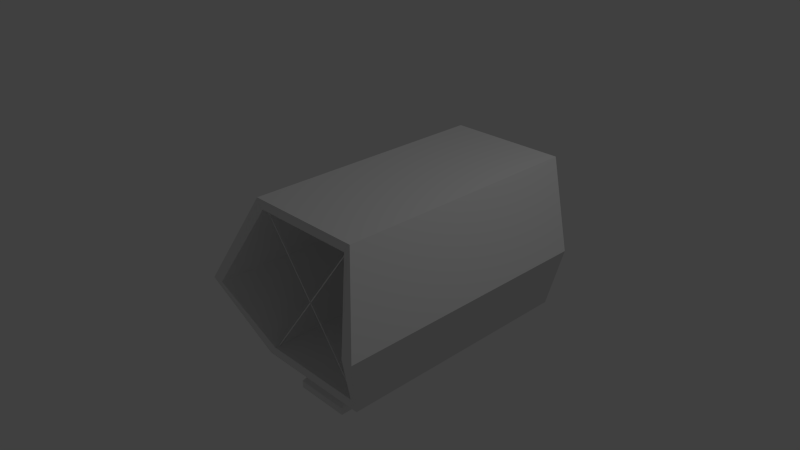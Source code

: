 # Source: sight_sniper_hex.blend  (saved by Blender 2.76.0; exported with 4.5.12 LTS)
import bpy
from mathutils import Matrix  # noqa: F401  (used for matrix-valued properties, if any)

bpy.ops.wm.read_factory_settings(use_empty=True)
scene = bpy.context.scene
scene.name = 'Scene'

# ---- collections
col_collection_1 = bpy.data.collections.new('Collection 1'); scene.collection.children.link(col_collection_1)

# ---- materials (node trees are filled in below, after node groups)
mat_material = bpy.data.materials.new('Material')
mat_material.alpha_threshold = 0.0
mat_material.use_transparent_shadow = False
mat_material.roughness = 0.5
mat_material.line_color = (0.0, 0.0, 0.0, 1.0)

# ---- material node trees

# ---- world
world_world = bpy.data.worlds.new('World'); scene.world = world_world
world_world.color = (0.05088, 0.05088, 0.05088)
world_world.use_sun_shadow = False
world_world.sun_shadow_jitter_overblur = 0.0
world_world.cycles.sampling_method = 'MANUAL'
world_world.cycles.sample_map_resolution = 256

# ---- cameras
cam_camera = bpy.data.cameras.new('Camera')
cam_camera.clip_end = 100.0
cam_camera.lens = 35.0
cam_camera.sensor_width = 32.0
cam_camera.sensor_height = 18.0
cam_camera.ortho_scale = 7.314
cam_camera.dof.focus_distance = 0.0
cam_camera.dof.aperture_fstop = 128.0

# ---- lights
light_lamp = bpy.data.lights.new('Lamp', 'POINT')
light_lamp.transmission_factor = 0.0
light_lamp.cutoff_distance = 30.0
light_lamp.energy = 100.0
light_lamp.shadow_buffer_clip_start = 1.001
light_lamp.shadow_soft_size = 0.1
light_lamp.shadow_maximum_resolution = 0.006
light_lamp.use_absolute_resolution = True
light_lamp.cycles.use_multiple_importance_sampling = False

# ---- meshes
me_cube_004 = bpy.data.meshes.new('Cube.004')
me_cube_004.from_pydata([(-1.0, -1.0, -1.0), (-1.0, -1.0, 1.0), (-1.0, 1.0, -1.0), (-1.0, 1.0, 1.0), (1.0, -1.0, -1.0), (1.0, -1.0, 1.0), (1.0, 1.0, -1.0), (1.0, 1.0, 1.0)], [], [(1, 3, 2, 0), (3, 7, 6, 2), (7, 5, 4, 6), (5, 1, 0, 4), (0, 2, 6, 4), (5, 7, 3, 1)])
me_cube_004.use_remesh_preserve_volume = False
me_cube_004.use_remesh_preserve_attributes = False
me_cube_004.use_mirror_vertex_groups = False
me_cube_004.update()
me_cube_003 = bpy.data.meshes.new('Cube.003')
me_cube_003.from_pydata([(-1.0, -1.0, -1.0), (-1.0, -1.0, 1.0), (-1.0, 1.0, -1.0), (-1.0, 1.0, 1.0), (1.0, -1.0, -1.0), (1.0, -1.0, 1.0), (1.0, 1.0, -1.0), (1.0, 1.0, 1.0)], [], [(1, 3, 2, 0), (3, 7, 6, 2), (7, 5, 4, 6), (5, 1, 0, 4), (0, 2, 6, 4), (5, 7, 3, 1)])
me_cube_003.use_remesh_preserve_volume = False
me_cube_003.use_remesh_preserve_attributes = False
me_cube_003.use_mirror_vertex_groups = False
me_cube_003.update()
me_cube_002 = bpy.data.meshes.new('Cube.002')
me_cube_002.from_pydata([(-1.0, -1.0, -1.0), (-1.0, -1.0, 1.0), (-1.0, 1.0, -1.0), (-1.0, 1.0, 1.0), (1.0, -1.0, -1.0), (1.0, -1.0, 1.0), (1.0, 1.0, -1.0), (1.0, 1.0, 1.0)], [], [(1, 3, 2, 0), (3, 7, 6, 2), (7, 5, 4, 6), (5, 1, 0, 4), (0, 2, 6, 4), (5, 7, 3, 1)])
me_cube_002.use_remesh_preserve_volume = False
me_cube_002.use_remesh_preserve_attributes = False
me_cube_002.use_mirror_vertex_groups = False
me_cube_002.update()
me_cube_001 = bpy.data.meshes.new('Cube.001')
me_cube_001.from_pydata([(-1.0, -1.0, -1.0), (-1.0, -1.0, 1.0), (-1.0, 1.0, -1.0), (-1.0, 1.0, 1.0), (1.0, -1.0, -1.0), (1.0, -1.0, 1.0), (1.0, 1.0, -1.0), (1.0, 1.0, 1.0)], [], [(1, 3, 2, 0), (3, 7, 6, 2), (7, 5, 4, 6), (5, 1, 0, 4), (0, 2, 6, 4), (5, 7, 3, 1)])
me_cube_001.use_remesh_preserve_volume = False
me_cube_001.use_remesh_preserve_attributes = False
me_cube_001.use_mirror_vertex_groups = False
me_cube_001.update()
me_cube = bpy.data.meshes.new('Cube')
me_cube.from_pydata([(-0.7036, 2.699, -0.8705), (-0.7036, -0.6154, -0.8705), (-0.7964, -0.6154, -0.9918), (-0.7964, 2.699, -0.9918), (-0.7036, 2.699, 0.9705), (-0.7036, -0.6154, 0.9705), (-0.7964, -0.6154, 1.092), (-0.7964, 2.699, 1.092), (-1.079, 2.419, 0.05), (-1.079, -1.013, 0.05), (-1.237, -1.017, 0.05), (-1.237, 2.423, 0.05), (0.7036, 2.699, -0.8705), (0.7036, -0.6154, -0.8705), (0.7964, -0.6154, -0.9918), (0.7964, 2.699, -0.9918), (0.7036, 2.699, 0.9705), (0.7036, -0.6154, 0.9705), (0.7964, -0.6154, 1.092), (0.7964, 2.699, 1.092), (0.0, 2.699, 0.9705), (0.0, -0.6154, 0.9705), (0.0, -0.6154, 1.092), (0.0, 2.699, 1.092), (0.0, -0.6154, -0.8705), (0.0, 2.699, -0.8705), (0.0, 2.699, -0.9918), (0.0, -0.6154, -0.9918), (1.079, 2.419, 0.05), (1.079, -1.013, 0.05), (1.237, -1.017, 0.05), (1.237, 2.423, 0.05), (0.3518, 2.699, -0.8705), (0.3982, -0.6154, -0.9918), (0.3518, -0.6154, -0.8705), (0.3982, 2.699, -0.9918), (-0.3518, 2.699, -0.8705), (-0.3982, -0.6154, -0.9918), (-0.3518, -0.6154, -0.8705), (-0.3982, 2.699, -0.9918), (0.0, 2.495, -0.9918), (0.0, -0.4115, -0.9918), (0.3492, -0.4115, -0.9918), (0.3492, 2.495, -0.9918), (-0.3492, -0.4115, -0.9918), (-0.3492, 2.495, -0.9918), (0.0, 2.495, -1.21), (0.0, -0.4115, -1.21), (0.3492, -0.4115, -1.21), (0.3492, 2.495, -1.21), (-0.3492, -0.4115, -1.21), (-0.3492, 2.495, -1.21), (2.52e-10, 2.569, -1.254), (2.52e-10, -0.4853, -1.254), (0.3669, -0.4853, -1.254), (0.3669, 2.569, -1.254), (-0.3669, -0.4853, -1.254), (-0.3669, 2.569, -1.254), (2.52e-10, 2.569, -1.349), (2.52e-10, -0.4853, -1.349), (0.3669, -0.4853, -1.349), (0.3669, 2.569, -1.349), (-0.3669, -0.4853, -1.349), (-0.3669, 2.569, -1.349)], [], [(8, 4, 5, 9), (9, 5, 6, 10), (10, 6, 7, 11), (8, 0, 3, 11), (6, 5, 21, 22), (4, 7, 23, 20), (7, 6, 22, 23), (5, 4, 20, 21), (39, 36, 25, 26), (38, 37, 27, 24), (26, 35, 43, 40), (36, 38, 24, 25), (4, 8, 11, 7), (2, 10, 11, 3), (1, 9, 10, 2), (0, 8, 9, 1), (28, 29, 17, 16), (29, 30, 18, 17), (30, 31, 19, 18), (28, 31, 15, 12), (18, 22, 21, 17), (16, 20, 23, 19), (19, 23, 22, 18), (17, 21, 20, 16), (35, 26, 25, 32), (34, 24, 27, 33), (37, 39, 45, 44), (32, 25, 24, 34), (16, 19, 31, 28), (14, 15, 31, 30), (13, 14, 30, 29), (12, 13, 29, 28), (12, 32, 34, 13), (14, 33, 35, 15), (13, 34, 33, 14), (15, 35, 32, 12), (0, 1, 38, 36), (2, 3, 39, 37), (1, 2, 37, 38), (3, 0, 36, 39), (44, 45, 51, 50), (42, 41, 47, 48), (27, 37, 44, 41), (35, 33, 42, 43), (39, 26, 40, 45), (33, 27, 41, 42), (51, 46, 52, 57), (46, 49, 55, 52), (43, 42, 48, 49), (40, 43, 49, 46), (45, 40, 46, 51), (41, 44, 50, 47), (55, 54, 60, 61), (56, 57, 63, 62), (47, 50, 56, 53), (48, 47, 53, 54), (50, 51, 57, 56), (49, 48, 54, 55), (62, 63, 58, 59), (60, 59, 58, 61), (52, 55, 61, 58), (57, 52, 58, 63), (53, 56, 62, 59), (54, 53, 59, 60)])
_uv = me_cube.uv_layers.new(name='UVMap')
_uv.uv.foreach_set('vector', [0.7325, 0.4882, 0.6212, 0.528, 0.6212, 0.05656, 0.7325, 0.0, 0.7258, 0.8573, 0.8289, 0.804, 0.8425, 0.8172, 0.7258, 0.8798, 0.08882, 0.0, 0.2154, 0.05718, 0.2154, 0.5286, 0.08882, 0.4894, 0.2949, 0.858, 0.398, 0.8046, 0.4116, 0.8178, 0.2949, 0.8804, 0.8425, 0.8172, 0.8289, 0.804, 0.8289, 0.7039, 0.8425, 0.7039, 0.1919, 0.8046, 0.1783, 0.8178, 0.1783, 0.7045, 0.1919, 0.7045, 0.0, 1.0, 6.005e-08, 0.5286, 0.08915, 0.5286, 0.08915, 1.0, 1.0, 0.528, 1.0, 0.9994, 0.9212, 0.9994, 0.9212, 0.528, 0.4116, 0.7611, 0.398, 0.7545, 0.398, 0.7045, 0.4116, 0.7045, 0.6228, 0.7539, 0.6092, 0.7605, 0.6092, 0.7039, 0.6228, 0.7039, 0.4116, 0.7045, 0.4116, 0.6479, 0.4116, 0.6479, 0.4116, 0.7045, 0.9297, 0.0, 0.9297, 0.4714, 0.8904, 0.4714, 0.8904, 0.0, 0.1919, 0.8046, 0.2949, 0.858, 0.2949, 0.8804, 0.1783, 0.8178, 0.0, 0.05718, 0.08882, 0.0, 0.08882, 0.4894, 2.669e-08, 0.5286, 0.6228, 0.804, 0.7258, 0.8573, 0.7258, 0.8798, 0.6092, 0.8172, 0.8116, 0.528, 0.7325, 0.4882, 0.7325, 0.0, 0.8116, 0.05656, 0.5422, 0.4882, 0.5422, 0.0, 0.6212, 0.05656, 0.6212, 0.528, 0.7258, 0.5504, 0.7258, 0.528, 0.8425, 0.5906, 0.8289, 0.6038, 0.3043, 0.0, 0.3043, 0.4894, 0.2154, 0.5286, 0.2154, 0.05718, 0.2949, 0.5511, 0.2949, 0.5286, 0.4116, 0.5912, 0.398, 0.6044, 0.8425, 0.5906, 0.8425, 0.7039, 0.8289, 0.7039, 0.8289, 0.6038, 0.1919, 0.6044, 0.1919, 0.7045, 0.1783, 0.7045, 0.1783, 0.5912, 0.1783, 1.0, 0.08915, 1.0, 0.08915, 0.5286, 0.1783, 0.5286, 0.8425, 0.528, 0.9212, 0.528, 0.9212, 0.9994, 0.8425, 0.9994, 0.4116, 0.6479, 0.4116, 0.7045, 0.398, 0.7045, 0.398, 0.6545, 0.6228, 0.6538, 0.6228, 0.7039, 0.6092, 0.7039, 0.6092, 0.6472, 0.4755, 0.9994, 0.4755, 0.528, 0.4755, 0.528, 0.4755, 0.9994, 0.851, 0.0, 0.8904, 0.0, 0.8904, 0.4714, 0.851, 0.4714, 0.1919, 0.6044, 0.1783, 0.5912, 0.2949, 0.5286, 0.2949, 0.5511, 0.4309, 0.05718, 0.4309, 0.5286, 0.3043, 0.4894, 0.3043, 0.0, 0.6228, 0.6038, 0.6092, 0.5906, 0.7258, 0.528, 0.7258, 0.5504, 0.4309, 0.528, 0.4309, 0.05656, 0.5422, 0.0, 0.5422, 0.4882, 0.8116, 0.0, 0.851, 0.0, 0.851, 0.4714, 0.8116, 0.4714, 0.6092, 0.9994, 0.5646, 0.9994, 0.5646, 0.528, 0.6092, 0.528, 0.6228, 0.6038, 0.6228, 0.6538, 0.6092, 0.6472, 0.6092, 0.5906, 0.4116, 0.5912, 0.4116, 0.6479, 0.398, 0.6545, 0.398, 0.6044, 0.9691, 0.0, 0.9691, 0.4714, 0.9297, 0.4714, 0.9297, 0.0, 0.4309, 0.9994, 0.4309, 0.528, 0.4755, 0.528, 0.4755, 0.9994, 0.6228, 0.804, 0.6092, 0.8172, 0.6092, 0.7605, 0.6228, 0.7539, 0.4116, 0.8178, 0.398, 0.8046, 0.398, 0.7545, 0.4116, 0.7611, 0.4755, 0.9994, 0.4755, 0.528, 0.4755, 0.528, 0.4755, 0.9994, 0.6092, 0.6472, 0.6092, 0.7039, 0.6092, 0.7039, 0.6092, 0.6472, 0.6092, 0.7039, 0.6092, 0.7605, 0.6092, 0.7605, 0.6092, 0.7039, 0.5646, 0.528, 0.5646, 0.9994, 0.5646, 0.9994, 0.5646, 0.528, 0.4116, 0.7611, 0.4116, 0.7045, 0.4116, 0.7045, 0.4116, 0.7611, 0.6092, 0.6472, 0.6092, 0.7039, 0.6092, 0.7039, 0.6092, 0.6472, 0.4116, 0.7611, 0.4116, 0.7045, 0.4116, 0.7045, 0.4116, 0.7611, 0.4116, 0.7045, 0.4116, 0.6479, 0.4116, 0.6479, 0.4116, 0.7045, 0.5646, 0.528, 0.5646, 0.9994, 0.5646, 0.9994, 0.5646, 0.528, 0.4116, 0.7045, 0.4116, 0.6479, 0.4116, 0.6479, 0.4116, 0.7045, 0.4116, 0.7611, 0.4116, 0.7045, 0.4116, 0.7045, 0.4116, 0.7611, 0.6092, 0.7039, 0.6092, 0.7605, 0.6092, 0.7605, 0.6092, 0.7039, 0.5646, 0.528, 0.5646, 0.9994, 0.5646, 0.9994, 0.5646, 0.528, 0.4755, 0.9994, 0.4755, 0.528, 0.4755, 0.528, 0.4755, 0.9994, 0.6092, 0.7039, 0.6092, 0.7605, 0.6092, 0.7605, 0.6092, 0.7039, 0.6092, 0.6472, 0.6092, 0.7039, 0.6092, 0.7039, 0.6092, 0.6472, 0.4755, 0.9994, 0.4755, 0.528, 0.4755, 0.528, 0.4755, 0.9994, 0.5646, 0.528, 0.5646, 0.9994, 0.5646, 0.9994, 0.5646, 0.528, 0.4755, 0.9994, 0.4755, 0.528, 0.52, 0.528, 0.52, 0.9994, 0.5646, 0.9994, 0.52, 0.9994, 0.52, 0.528, 0.5646, 0.528, 0.4116, 0.7045, 0.4116, 0.6479, 0.4116, 0.6479, 0.4116, 0.7045, 0.4116, 0.7611, 0.4116, 0.7045, 0.4116, 0.7045, 0.4116, 0.7611, 0.6092, 0.7039, 0.6092, 0.7605, 0.6092, 0.7605, 0.6092, 0.7039, 0.6092, 0.6472, 0.6092, 0.7039, 0.6092, 0.7039, 0.6092, 0.6472])
me_cube.materials.append(mat_material)
me_cube.use_remesh_preserve_volume = False
me_cube.use_remesh_preserve_attributes = False
me_cube.use_mirror_vertex_groups = False
me_cube.update()

# ---- objects
ob_cube_004 = bpy.data.objects.new('Cube.004', me_cube_004)
ob_cube_003 = bpy.data.objects.new('Cube.003', me_cube_003)
ob_cube_002 = bpy.data.objects.new('Cube.002', me_cube_002)
ob_cube_001 = bpy.data.objects.new('Cube.001', me_cube_001)
ob_cube = bpy.data.objects.new('Cube', me_cube)
ob_lamp = bpy.data.objects.new('Lamp', light_lamp)
ob_camera = bpy.data.objects.new('Camera', cam_camera)

# ---- transforms, parenting, visibility, modifiers, constraints
ob_cube_004.location = (0.7, -1.559, 0.2445)
ob_cube_004.rotation_euler = (3.459e-08, -0.6514, -1.024e-07)
ob_cube_004.scale = (0.005855, 0.003459, 1.27)
ob_cube_004.lineart.crease_threshold = 0.0
ob_cube_003.location = (0.7, -1.559, 0.2445)
ob_cube_003.rotation_euler = (3.425e-08, 0.6487, 1.019e-07)
ob_cube_003.scale = (0.005855, 0.003459, 1.27)
ob_cube_003.lineart.crease_threshold = 0.0
ob_cube_002.location = (0.7, 1.65, 0.2445)
ob_cube_002.rotation_euler = (3.425e-08, 0.6487, 1.019e-07)
ob_cube_002.scale = (0.005855, 0.003459, 1.27)
ob_cube_002.lineart.crease_threshold = 0.0
ob_cube_001.location = (0.7, 1.65, 0.2445)
ob_cube_001.rotation_euler = (3.459e-08, -0.6514, -1.024e-07)
ob_cube_001.scale = (0.005855, 0.003459, 1.27)
ob_cube_001.lineart.crease_threshold = 0.0
ob_cube.location = (0.7, -1.0, 0.2)
ob_cube.lock_rotations_4d = False
ob_cube.empty_display_type = 'ARROWS'
ob_cube.lineart.crease_threshold = 0.0
ob_lamp.location = (4.076, 1.005, 5.904)
ob_lamp.rotation_euler = (0.6503, 0.05522, 1.866)
ob_lamp.lock_rotations_4d = False
ob_lamp.empty_display_type = 'ARROWS'
ob_lamp.color = (0.0, 0.0, 0.0, 0.0)
ob_lamp.lineart.crease_threshold = 0.0
ob_camera.location = (7.481, -6.508, 5.344)
ob_camera.rotation_euler = (1.109, 0.01082, 0.8149)
ob_camera.lock_rotations_4d = False
ob_camera.empty_display_type = 'ARROWS'
ob_camera.color = (0.0, 0.0, 0.0, 0.0)
ob_camera.display_type = 'WIRE'
ob_camera.lineart.crease_threshold = 0.0

# ---- collection membership
col_collection_1.objects.link(ob_cube_004)
col_collection_1.objects.link(ob_cube_003)
col_collection_1.objects.link(ob_cube_002)
col_collection_1.objects.link(ob_cube_001)
col_collection_1.objects.link(ob_cube)
col_collection_1.objects.link(ob_lamp)
col_collection_1.objects.link(ob_camera)

# ---- scene / render settings (as saved in the file)
scene.camera = ob_camera
scene.frame_start = 1; scene.frame_end = 250; scene.frame_set(1)
scene.render.engine = 'BLENDER_EEVEE_NEXT'
scene.render.resolution_percentage = 50
scene.render.dither_intensity = 0.0
scene.cycles.use_denoising = False
scene.cycles.samples = 10
scene.cycles.sampling_pattern = 'TABULATED_SOBOL'
scene.cycles.light_sampling_threshold = 0.0
scene.cycles.use_adaptive_sampling = False
scene.cycles.use_light_tree = False
scene.cycles.blur_glossy = 0.0
scene.cycles.pixel_filter_type = 'GAUSSIAN'
scene.cycles.sample_clamp_indirect = 0.0
scene.view_settings.view_transform = 'Standard'
bpy.context.view_layer.update()
